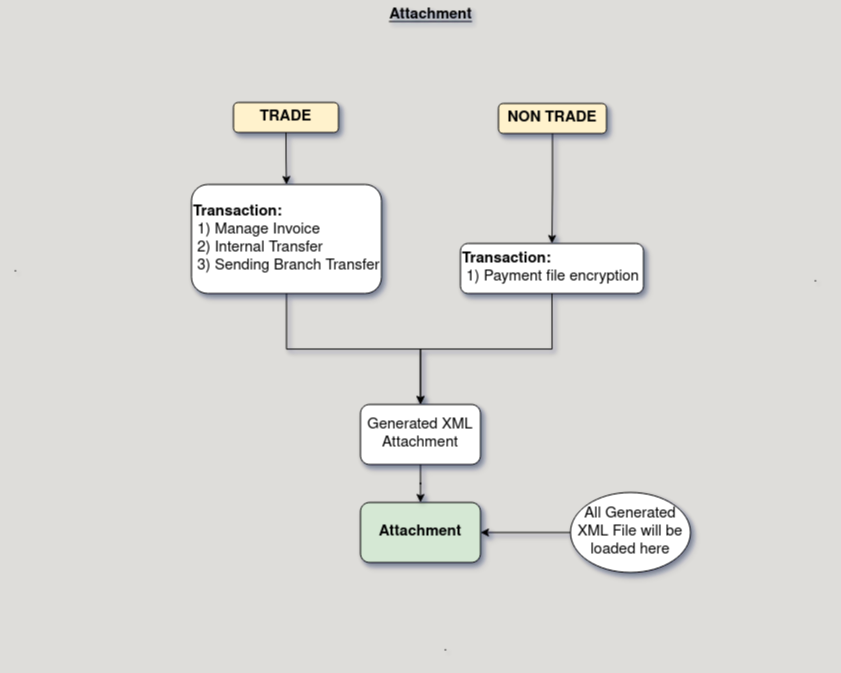

The diagram above was exported from draw.io. Its source (the exported page's mxGraphModel, read from the mxfile embedded in the PNG):
<mxGraphModel dx="1908" dy="1230" grid="1" gridSize="10" guides="1" tooltips="1" connect="1" arrows="1" fold="1" page="1" pageScale="1" pageWidth="850" pageHeight="1100" background="#deddda" math="0" shadow="1">
  <root>
    <mxCell id="0" />
    <mxCell id="1" parent="0" />
    <mxCell id="blkLPilcmTH9YApn10Su-24" value="&lt;div&gt;&lt;b&gt;Attachment&lt;/b&gt;&lt;/div&gt;" style="rounded=1;whiteSpace=wrap;html=1;fillColor=#d5e8d4;strokeColor=default;fontSize=15;shadow=1;" parent="1" vertex="1">
      <mxGeometry x="360" y="520" width="120" height="60" as="geometry" />
    </mxCell>
    <mxCell id="blkLPilcmTH9YApn10Su-38" style="edgeStyle=orthogonalEdgeStyle;rounded=0;orthogonalLoop=1;jettySize=auto;html=1;exitX=0.5;exitY=1;exitDx=0;exitDy=0;entryX=0.5;entryY=0;entryDx=0;entryDy=0;fontSize=15;strokeColor=default;shadow=1;" parent="1" source="blkLPilcmTH9YApn10Su-25" target="blkLPilcmTH9YApn10Su-34" edge="1">
      <mxGeometry relative="1" as="geometry" />
    </mxCell>
    <mxCell id="blkLPilcmTH9YApn10Su-25" value="TRADE" style="rounded=1;whiteSpace=wrap;html=1;fontStyle=1;fillColor=#fff2cc;strokeColor=default;fontSize=15;shadow=1;" parent="1" vertex="1">
      <mxGeometry x="233" y="120" width="105" height="30" as="geometry" />
    </mxCell>
    <mxCell id="blkLPilcmTH9YApn10Su-37" style="edgeStyle=orthogonalEdgeStyle;rounded=0;orthogonalLoop=1;jettySize=auto;html=1;exitX=0.5;exitY=1;exitDx=0;exitDy=0;entryX=0.5;entryY=0;entryDx=0;entryDy=0;fontSize=15;strokeColor=default;shadow=1;" parent="1" source="blkLPilcmTH9YApn10Su-26" target="blkLPilcmTH9YApn10Su-36" edge="1">
      <mxGeometry relative="1" as="geometry" />
    </mxCell>
    <mxCell id="blkLPilcmTH9YApn10Su-26" value="&lt;b&gt;NON TRADE&lt;/b&gt;" style="rounded=1;whiteSpace=wrap;html=1;fillColor=#fff2cc;strokeColor=default;fontSize=15;shadow=1;" parent="1" vertex="1">
      <mxGeometry x="498" y="121" width="108" height="30" as="geometry" />
    </mxCell>
    <mxCell id="blkLPilcmTH9YApn10Su-40" style="edgeStyle=orthogonalEdgeStyle;rounded=0;orthogonalLoop=1;jettySize=auto;html=1;exitX=0.5;exitY=1;exitDx=0;exitDy=0;entryX=0.5;entryY=0;entryDx=0;entryDy=0;fontSize=15;strokeColor=default;shadow=1;" parent="1" source="blkLPilcmTH9YApn10Su-34" target="blkLPilcmTH9YApn10Su-39" edge="1">
      <mxGeometry relative="1" as="geometry" />
    </mxCell>
    <mxCell id="blkLPilcmTH9YApn10Su-34" value="&lt;div align=&quot;left&quot;&gt;&lt;b&gt;Transaction:&lt;br&gt;&lt;/b&gt;&amp;nbsp;1) Manage Invoice&lt;br&gt;&amp;nbsp;2) Internal Transfer&lt;br&gt;&amp;nbsp;3) Sending Branch Transfer&lt;/div&gt;" style="rounded=1;whiteSpace=wrap;html=1;align=left;fontSize=15;strokeColor=default;shadow=1;" parent="1" vertex="1">
      <mxGeometry x="191" y="202" width="190" height="109" as="geometry" />
    </mxCell>
    <mxCell id="blkLPilcmTH9YApn10Su-41" style="edgeStyle=orthogonalEdgeStyle;rounded=0;orthogonalLoop=1;jettySize=auto;html=1;exitX=0.5;exitY=1;exitDx=0;exitDy=0;entryX=0.5;entryY=0;entryDx=0;entryDy=0;fontSize=15;strokeColor=default;shadow=1;" parent="1" source="blkLPilcmTH9YApn10Su-36" target="blkLPilcmTH9YApn10Su-39" edge="1">
      <mxGeometry relative="1" as="geometry">
        <mxPoint x="420" y="400" as="targetPoint" />
      </mxGeometry>
    </mxCell>
    <mxCell id="blkLPilcmTH9YApn10Su-36" value="&lt;div align=&quot;left&quot;&gt;&lt;b&gt;Transaction:&lt;br&gt;&lt;/b&gt;&lt;/div&gt;&lt;div align=&quot;left&quot;&gt;&amp;nbsp;1) Payment file encryption&lt;br&gt;&lt;/div&gt;" style="rounded=1;whiteSpace=wrap;html=1;align=left;fontSize=15;strokeColor=default;shadow=1;" parent="1" vertex="1">
      <mxGeometry x="460" y="261" width="183" height="50" as="geometry" />
    </mxCell>
    <mxCell id="blkLPilcmTH9YApn10Su-42" style="edgeStyle=orthogonalEdgeStyle;rounded=0;orthogonalLoop=1;jettySize=auto;html=1;exitX=0.5;exitY=1;exitDx=0;exitDy=0;fontSize=15;strokeColor=default;shadow=1;" parent="1" source="blkLPilcmTH9YApn10Su-39" target="blkLPilcmTH9YApn10Su-24" edge="1">
      <mxGeometry relative="1" as="geometry" />
    </mxCell>
    <mxCell id="blkLPilcmTH9YApn10Su-39" value="Generated XML Attachment" style="rounded=1;whiteSpace=wrap;html=1;fontSize=15;strokeColor=default;shadow=1;" parent="1" vertex="1">
      <mxGeometry x="360" y="422" width="120" height="60" as="geometry" />
    </mxCell>
    <mxCell id="blkLPilcmTH9YApn10Su-44" style="edgeStyle=orthogonalEdgeStyle;rounded=0;orthogonalLoop=1;jettySize=auto;html=1;exitX=0;exitY=0.5;exitDx=0;exitDy=0;entryX=1;entryY=0.5;entryDx=0;entryDy=0;fontSize=15;strokeColor=default;shadow=1;" parent="1" source="blkLPilcmTH9YApn10Su-43" target="blkLPilcmTH9YApn10Su-24" edge="1">
      <mxGeometry relative="1" as="geometry" />
    </mxCell>
    <mxCell id="blkLPilcmTH9YApn10Su-43" value="All Generated XML File will be loaded here" style="ellipse;whiteSpace=wrap;html=1;fontSize=15;strokeColor=default;shadow=1;" parent="1" vertex="1">
      <mxGeometry x="570" y="510" width="120" height="80" as="geometry" />
    </mxCell>
    <mxCell id="HPOFBnJGx8W5jI4K9jTV-1" value="&lt;font style=&quot;font-size: 15px;&quot;&gt;&lt;b&gt;&lt;u&gt;Attachment&lt;/u&gt;&lt;/b&gt;&lt;/font&gt;" style="text;html=1;align=center;verticalAlign=middle;resizable=0;points=[];autosize=1;strokeColor=none;fillColor=none;" vertex="1" parent="1">
      <mxGeometry x="375" y="18" width="110" height="30" as="geometry" />
    </mxCell>
    <mxCell id="HPOFBnJGx8W5jI4K9jTV-2" value="&lt;div&gt;.&lt;/div&gt;" style="text;html=1;align=center;verticalAlign=middle;resizable=0;points=[];autosize=1;strokeColor=none;fillColor=none;" vertex="1" parent="1">
      <mxGeometry y="271" width="30" height="30" as="geometry" />
    </mxCell>
    <mxCell id="HPOFBnJGx8W5jI4K9jTV-3" value="&lt;div&gt;.&lt;/div&gt;" style="text;html=1;align=center;verticalAlign=middle;resizable=0;points=[];autosize=1;strokeColor=none;fillColor=none;" vertex="1" parent="1">
      <mxGeometry x="800" y="281" width="30" height="30" as="geometry" />
    </mxCell>
    <mxCell id="HPOFBnJGx8W5jI4K9jTV-4" value="&lt;div&gt;.&lt;/div&gt;" style="text;html=1;align=center;verticalAlign=middle;resizable=0;points=[];autosize=1;strokeColor=none;fillColor=none;" vertex="1" parent="1">
      <mxGeometry x="430" y="650" width="30" height="30" as="geometry" />
    </mxCell>
  </root>
</mxGraphModel>